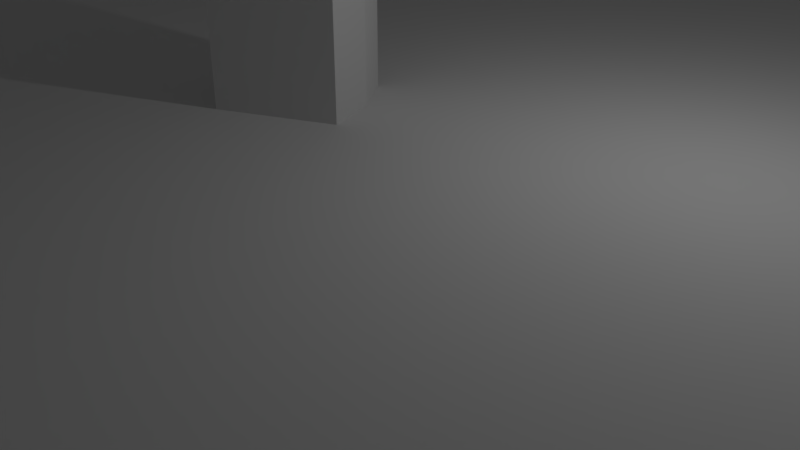 # Source: tile_temple.blend  (saved by Blender 2.78.0; exported with 4.5.12 LTS)
import bpy
from mathutils import Matrix  # noqa: F401  (used for matrix-valued properties, if any)

bpy.ops.wm.read_factory_settings(use_empty=True)
scene = bpy.context.scene
scene.name = 'Scene'

# ---- collections
col_collection_1 = bpy.data.collections.new('Collection 1'); scene.collection.children.link(col_collection_1)

# ---- materials (node trees are filled in below, after node groups)
mat_tile_top01_001 = bpy.data.materials.new('tile_top01.001')
mat_tile_top01_001.alpha_threshold = 0.0
mat_tile_top01_001.use_transparent_shadow = False
mat_tile_top01_001.diffuse_color = (0.8, 0.4416, 0.2409, 1.0)
mat_tile_top01_001.roughness = 0.5
mat_tile_top02_001 = bpy.data.materials.new('tile_top02.001')
mat_tile_top02_001.alpha_threshold = 0.0
mat_tile_top02_001.use_transparent_shadow = False
mat_tile_top02_001.diffuse_color = (0.3226, 0.8, 0.1815, 1.0)
mat_tile_top02_001.roughness = 0.5
mat_tile_top03_001 = bpy.data.materials.new('tile_top03.001')
mat_tile_top03_001.alpha_threshold = 0.0
mat_tile_top03_001.use_transparent_shadow = False
mat_tile_top03_001.diffuse_color = (0.04694, 0.7108, 0.8, 1.0)
mat_tile_top03_001.roughness = 0.5
mat_tile_top04_001 = bpy.data.materials.new('tile_top04.001')
mat_tile_top04_001.alpha_threshold = 0.0
mat_tile_top04_001.use_transparent_shadow = False
mat_tile_top04_001.roughness = 0.5
mat_tile_top05_001 = bpy.data.materials.new('tile_top05.001')
mat_tile_top05_001.alpha_threshold = 0.0
mat_tile_top05_001.use_transparent_shadow = False
mat_tile_top05_001.diffuse_color = (0.8, 0.7633, 0.04656, 1.0)
mat_tile_top05_001.roughness = 0.5
mat_tile_top06_001 = bpy.data.materials.new('tile_top06.001')
mat_tile_top06_001.alpha_threshold = 0.0
mat_tile_top06_001.use_transparent_shadow = False
mat_tile_top06_001.diffuse_color = (0.8, 0.1391, 0.07538, 1.0)
mat_tile_top06_001.roughness = 0.5

# ---- material node trees

# ---- world
world_world = bpy.data.worlds.new('World'); scene.world = world_world
world_world.color = (0.05088, 0.05088, 0.05088)
world_world.use_sun_shadow = False
world_world.sun_shadow_jitter_overblur = 0.0
world_world.cycles.sampling_method = 'MANUAL'

# ---- cameras
cam_camera = bpy.data.cameras.new('Camera')
cam_camera.clip_end = 100.0
cam_camera.lens = 35.0
cam_camera.sensor_width = 32.0
cam_camera.sensor_height = 18.0
cam_camera.ortho_scale = 7.314
cam_camera.dof.focus_distance = 0.0
cam_camera.dof.aperture_fstop = 128.0

# ---- lights
light_lamp = bpy.data.lights.new('Lamp', 'POINT')
light_lamp.transmission_factor = 0.0
light_lamp.cutoff_distance = 30.0
light_lamp.energy = 100.0
light_lamp.shadow_buffer_clip_start = 1.001
light_lamp.shadow_soft_size = 0.1
light_lamp.shadow_maximum_resolution = 0.006
light_lamp.use_absolute_resolution = True

# ---- meshes
me_object_002 = bpy.data.meshes.new('Object.002')
me_object_002.from_pydata([(0.0, -5.049e-05, -1150.0), (-1000.0, 2.524e-05, 575.0), (-1000.0, -2.524e-05, -575.0), (-1000.0, 200.0, -575.0), (0.0, 200.0, -1150.0), (1000.0, -2.524e-05, -575.0), (1000.0, 2.524e-05, 575.0), (1000.0, 200.0, 575.0), (0.0, 5.049e-05, 1150.0), (0.0, 200.0, 1150.0), (-1000.0, 200.0, 575.0), (1000.0, 200.0, -575.0), (0.0, 200.0, -8.704e-06)], [], [(3, 0, 2), (0, 3, 4), (4, 5, 0), (5, 7, 6), (7, 8, 6), (8, 7, 9), (9, 1, 8), (1, 9, 10), (3, 1, 10), (9, 12, 10), (7, 11, 12), (12, 11, 4), (7, 5, 11), (5, 4, 11), (1, 3, 2), (7, 12, 9), (12, 4, 3), (10, 12, 3)])
me_object_002.polygons.foreach_set('use_smooth', [True] * 18)
me_object_002.polygons.foreach_set('material_index', [4, 4, 5, 0, 1, 1, 2, 2, 3, 2, 0, 5, 0, 5, 3, 1, 4, 3])
_k = set([(0, 4), (1, 3), (1, 10), (2, 3), (3, 4), (3, 10), (4, 11), (5, 7), (5, 11), (6, 7), (7, 9), (7, 11), (8, 9), (9, 10)])
me_object_002.attributes.new('sharp_edge', 'BOOLEAN', 'EDGE').data.foreach_set('value', [ (min(e.vertices), max(e.vertices)) in _k for e in me_object_002.edges])
me_object_002.materials.append(mat_tile_top01_001)
me_object_002.materials.append(mat_tile_top02_001)
me_object_002.materials.append(mat_tile_top03_001)
me_object_002.materials.append(mat_tile_top04_001)
me_object_002.materials.append(mat_tile_top05_001)
me_object_002.materials.append(mat_tile_top06_001)
me_object_002.use_remesh_preserve_volume = False
me_object_002.use_remesh_preserve_attributes = False
me_object_002.use_mirror_vertex_groups = False
me_object_002.update()
me_object_002.normals_split_custom_set([tuple(v) for v in zip(*[iter([-0.4985, 0.0, -0.8669, -0.4985, 0.0, -0.8669, -0.4985, 0.0, -0.8669, -0.4985, 0.0, -0.8669, -0.4985, 0.0, -0.8669, -0.4985, 0.0, -0.8669, 0.4985, 0.0, -0.8669, 0.4985, 0.0, -0.8669, 0.4985, 0.0, -0.8669, 1.0, 0.0, 0.0, 1.0, 0.0, 0.0, 1.0, 0.0, 0.0, 0.4985, 0.0, 0.8669, 0.4985, 0.0, 0.8669, 0.4985, 0.0, 0.8669, 0.4985, 0.0, 0.8669, 0.4985, 0.0, 0.8669, 0.4985, 0.0, 0.8669, -0.4985, 0.0, 0.8669, -0.4985, 0.0, 0.8669, -0.4985, 0.0, 0.8669, -0.4985, 0.0, 0.8669, -0.4985, 0.0, 0.8669, -0.4985, 0.0, 0.8669, -1.0, 0.0, 0.0, -1.0, 0.0, 0.0, -1.0, 0.0, 0.0, 0.0, 1.0, -2.717e-08, 0.0, 1.0, -3.62e-08, 3.805e-09, 1.0, -4.08e-08, -3.805e-09, 1.0, -4.08e-08, 3.805e-09, 1.0, -4.08e-08, 0.0, 1.0, -3.62e-08, 0.0, 1.0, -3.62e-08, 3.805e-09, 1.0, -4.08e-08, 0.0, 1.0, -2.717e-08, 1.0, 0.0, 0.0, 1.0, 0.0, 0.0, 1.0, 0.0, 0.0, 0.4985, 0.0, -0.8669, 0.4985, 0.0, -0.8669, 0.4985, 0.0, -0.8669, -1.0, 0.0, 0.0, -1.0, 0.0, 0.0, -1.0, 0.0, 0.0, -3.805e-09, 1.0, -4.08e-08, 0.0, 1.0, -3.62e-08, 0.0, 1.0, -2.717e-08, 0.0, 1.0, -3.62e-08, 0.0, 1.0, -2.717e-08, -3.805e-09, 1.0, -4.08e-08, 3.805e-09, 1.0, -4.08e-08, 0.0, 1.0, -3.62e-08, -3.805e-09, 1.0, -4.08e-08])] * 3)])
me_object_1 = bpy.data.meshes.new('Object.1')
me_object_1.from_pydata([(0.0, 11.55, 0.0), (-10.0, 0.0, 0.0), (-10.0, 5.775, 0.0), (-5.001, -8.663, 0.0), (0.0, -11.55, 0.0), (10.0, -5.775, 0.0), (10.0, 5.775, 0.0), (-10.0, -5.775, 0.0), (-10.0, 5.775, 2.0), (0.0, 11.55, 2.0), (-5.001, 8.663, 2.0), (10.0, 5.775, 2.0), (5.001, 8.663, 2.0), (10.0, -5.775, 2.0), (10.0, 0.0, 2.0), (0.0, -11.55, 2.0), (5.001, -8.663, 2.0), (0.0, -11.55, 7.0), (-1.342, -10.77, 2.0), (-1.342, -10.77, 7.0), (-10.0, -5.028, 7.0), (-10.0, -5.775, 6.0), (-10.0, -5.775, 7.0), (-10.0, -5.028, 6.0), (-7.414, 3.884, 7.0), (-10.0, 5.775, 7.0), (-10.0, 4.225, 7.0), (-7.013, 5.381, 7.0), (-6.752, 3.61, 7.0), (-6.248, 5.065, 7.0), (-10.0, 4.225, 2.0), (-7.414, 3.884, 2.0), (-6.752, 3.61, 4.5), (-6.752, 3.61, 2.0), (-6.752, 3.61, 6.0), (-0.3433, -8.363, 7.0), (-0.3433, -8.363, 2.0), (1.154, -8.764, 2.0), (1.154, -8.764, 7.0), (1.262, -7.943, 2.0), (1.262, -7.943, 7.0), (1.262, -7.943, 6.0), (-7.013, 5.381, 2.0), (-9.356, -6.149, 7.0), (-9.356, -6.149, 6.0), (-10.0, -5.028, 2.0), (-10.0, -5.775, 2.0), (-10.0, 0.0, 2.0), (-6.248, 5.065, 2.0), (-0.2498, -7.653, 2.0), (-0.2498, -7.653, 7.0), (-0.2498, -7.653, 6.0), (-6.248, 5.065, 6.0), (-1.74, -0.2572, 7.0), (-1.093, -1.378, 7.0), (-0.002593, -5.775, 7.0), (0.0, 0.0, 7.0), (0.2885, -0.6964, 7.0), (0.5769, -1.393, 7.0), (1.154, -2.786, 7.0), (1.547, -5.775, 7.0), (-5.003, 2.885, 7.0), (-4.228, 4.228, 7.0), (-2.932, 1.296, 7.0), (-1.836, 2.392, 7.0), (-2.137, 0.2605, 7.0), (-0.9178, 1.196, 7.0), (-0.8428, -1.981, 7.0), (-0.4589, 0.598, 7.0), (-0.3433, -3.187, 7.0), (0.2885, -0.6964, 6.0), (-0.3433, -3.187, 6.0), (-1.093, -1.378, 6.0), (-0.002593, -5.775, 6.0), (1.154, -2.786, 6.0), (1.547, -5.775, 6.0), (-4.228, 4.228, 6.0), (-5.003, 2.885, 6.0), (-2.932, 1.296, 6.0), (0.0, 0.0, 1.6), (0.2885, -0.6964, 1.6), (-0.4589, 0.598, 1.6), (-0.4589, 0.598, 6.0), (-1.836, 2.392, 6.0), (-1.74, -0.2572, 6.0), (-1.342, -0.775, 1.6), (-1.74, -0.2572, 1.6), (-1.093, -1.378, 1.6), (-1.74, -0.2572, 2.0), (-1.093, -1.378, 2.0)], [], [(0, 1, 2), (1, 0, 3), (3, 0, 4), (4, 0, 5), (5, 0, 6), (3, 7, 1), (8, 0, 2), (0, 8, 9), (9, 8, 10), (9, 6, 0), (6, 9, 11), (11, 9, 12), (6, 13, 5), (13, 6, 14), (14, 6, 11), (13, 4, 5), (4, 13, 15), (15, 13, 16), (17, 18, 15), (18, 17, 19), (20, 21, 22), (21, 20, 23), (24, 25, 26), (25, 24, 27), (27, 24, 28), (27, 28, 29), (24, 30, 31), (30, 24, 26), (32, 31, 33), (31, 32, 24), (24, 32, 34), (24, 34, 28), (35, 18, 19), (18, 35, 36), (37, 17, 15), (17, 37, 38), (39, 38, 37), (38, 39, 40), (40, 39, 41), (25, 42, 8), (42, 25, 27), (43, 21, 44), (21, 43, 22), (16, 37, 15), (37, 16, 39), (18, 45, 46), (45, 18, 47), (47, 18, 31), (31, 18, 33), (33, 18, 48), (48, 18, 10), (10, 18, 9), (9, 18, 36), (9, 36, 49), (9, 49, 39), (9, 39, 12), (12, 39, 16), (12, 16, 13), (12, 13, 11), (11, 13, 14), (42, 10, 8), (10, 42, 48), (31, 30, 47), (15, 36, 18), (36, 15, 49), (49, 15, 39), (39, 15, 37), (50, 36, 35), (36, 50, 51), (36, 51, 49), (17, 35, 19), (35, 17, 50), (50, 17, 40), (40, 17, 38), (27, 48, 42), (48, 27, 52), (52, 27, 29), (48, 32, 33), (32, 48, 34), (34, 48, 52), (22, 53, 20), (53, 22, 43), (53, 43, 54), (40, 55, 50), (55, 40, 56), (56, 40, 57), (57, 40, 58), (58, 40, 59), (59, 40, 60), (61, 29, 28), (29, 61, 62), (62, 61, 63), (62, 63, 64), (64, 63, 65), (64, 65, 53), (64, 53, 66), (66, 53, 54), (66, 54, 67), (66, 67, 68), (68, 67, 69), (68, 69, 56), (56, 69, 55), (70, 71, 72), (71, 70, 73), (73, 41, 51), (41, 73, 70), (41, 70, 74), (41, 74, 75), (29, 76, 52), (76, 29, 62), (52, 28, 34), (28, 52, 29), (61, 34, 77), (34, 61, 28), (63, 77, 78), (77, 63, 61), (67, 71, 69), (71, 67, 72), (72, 67, 54), (69, 73, 55), (73, 69, 71), (55, 51, 50), (51, 55, 73), (40, 51, 41), (51, 40, 50), (75, 40, 41), (40, 75, 60), (74, 60, 75), (60, 74, 59), (79, 70, 80), (70, 79, 57), (57, 79, 56), (70, 59, 74), (59, 70, 58), (58, 70, 57), (81, 56, 79), (56, 81, 68), (68, 81, 82), (68, 82, 83), (68, 83, 66), (66, 83, 64), (62, 83, 76), (83, 62, 64), (41, 49, 39), (49, 41, 51), (65, 84, 53), (84, 65, 78), (78, 65, 63), (52, 77, 34), (77, 52, 76), (77, 76, 78), (78, 76, 83), (78, 83, 84), (84, 83, 82), (81, 85, 86), (85, 81, 87), (87, 81, 80), (80, 81, 79), (88, 81, 86), (81, 88, 82), (82, 88, 84), (70, 87, 80), (87, 70, 89), (89, 70, 72), (84, 89, 72), (89, 84, 88), (20, 84, 23), (84, 20, 53), (84, 21, 23), (21, 84, 44), (44, 84, 72), (54, 44, 72), (44, 54, 43), (15, 3, 4), (3, 15, 7), (7, 15, 46), (46, 15, 18), (25, 30, 26), (45, 7, 46), (7, 45, 1), (1, 45, 47), (1, 47, 30), (1, 30, 2), (2, 30, 25), (2, 25, 8)])
me_object_1.use_remesh_preserve_volume = False
me_object_1.use_remesh_preserve_attributes = False
me_object_1.use_mirror_vertex_groups = False
me_object_1.update()
me_cube = bpy.data.meshes.new('Cube')
me_cube.from_pydata([(0.1051, -0.899, -0.8511), (-0.036, -0.8175, -0.8511), (-0.9466, -0.2132, -0.8511), (-0.9466, -0.2918, -0.8511), (-0.6744, 0.7238, -0.8511), (-0.9466, 0.9226, -0.8511), (-0.9466, 0.7597, -0.8511), (-0.6323, 0.8813, -0.8511), (-0.6048, 0.695, -0.8511), (-0.5518, 0.8479, -0.8511), (0.06904, -0.5639, -0.8511), (0.2265, -0.6061, -0.8511), (0.2378, -0.5198, -0.8511), (-0.8785, -0.3311, -0.8511), (0.07888, -0.4892, -0.8511), (-0.07777, 0.2884, -0.8511), (-0.009735, 0.1705, -0.8511), (0.1049, -0.2918, -0.8511), (0.1051, 0.3154, -0.8511), (0.1355, 0.2422, -0.8511), (0.1658, 0.169, -0.8511), (0.2265, 0.02254, -0.8511), (0.2678, -0.2918, -0.8511), (-0.4209, 0.6188, -0.8511), (-0.3394, 0.7599, -0.8511), (-0.2031, 0.4517, -0.8511), (-0.08785, 0.5669, -0.8511), (-0.1195, 0.3428, -0.8511), (0.008648, 0.4412, -0.8511), (0.01652, 0.1072, -0.8511), (0.0569, 0.3783, -0.8511), (0.06904, -0.01964, -0.8511), (0.2389, -0.07176, -1.0), (0.2265, 0.02254, -1.0), (0.2678, -0.2918, -1.0), (0.2588, -0.3602, -1.0), (0.2281, -0.594, -1.0), (0.2378, -0.5198, -1.0), (0.2265, -0.6061, -1.0), (0.2378, -0.5198, -1.0), (0.1266, -0.4984, -1.0), (0.07888, -0.4892, -1.0), (0.1628, 0.1763, -1.0), (0.1446, 0.2202, -1.0), (0.1221, -0.858, -1.0), (0.1051, -0.899, -1.0), (0.09412, -0.2101, -1.0), (0.1049, -0.2918, -1.0), (0.06904, -0.01964, -1.0), (0.08668, -0.43, -1.0), (0.08538, -0.8876, -1.0), (-0.036, -0.8175, -1.0), (0.05329, 0.0184, -1.0), (0.0775, -0.4997, -1.0), (0.06904, -0.5639, -1.0), (0.05434, -0.5994, -1.0), (-0.001857, 0.1515, -1.0), (-0.009735, 0.1705, -1.0), (-0.9262, -0.3036, -1.0), (-0.9466, -0.2918, -1.0), (-0.6179, -0.1806, -1.0), (-0.8785, -0.3311, -1.0), (-0.9466, -0.2682, -1.0), (-0.9466, -0.2132, -1.0), (-0.7125, 0.7289, -1.0), (-0.6744, 0.7238, -1.0), (-0.9466, 0.7597, -1.0), (-0.6549, 0.7158, -1.0), (-0.6257, 0.7037, -1.0), (-0.6048, 0.695, -1.0), (-0.5496, 0.6721, -1.0), (-0.4209, 0.6188, -1.0), (-0.3555, 0.5687, -1.0), (-0.2031, 0.4517, -1.0), (-0.0589, 0.5292, -1.0), (-0.08785, 0.5669, -1.0), (-0.04443, 0.5104, -1.0), (0.0569, 0.3783, -1.0), (-0.178, 0.419, -1.0), (-0.0903, 0.3047, -1.0), (0.0569, 0.3783, -1.0), (0.09889, 0.3236, -1.0), (0.1051, 0.3154, -1.0), (-0.07777, 0.2884, -1.0), (0.1315, 0.2517, -1.0), (0.1355, 0.2422, -1.0), (-0.3384, 0.1379, -1.0), (-0.4031, 0.7863, -1.0), (-0.3394, 0.7599, -1.0), (-0.5518, 0.8479, -1.0), (-0.5677, 0.8021, -1.0), (-0.1633, 0.6248, -1.0), (-0.621, 0.8766, -1.0), (-0.6323, 0.8813, -1.0), (-0.576, 0.8579, -1.0), (-0.9466, 0.9226, -1.0), (-0.9026, 0.9168, -1.0), (-0.9466, 0.8998, -1.0), (-0.9466, 0.9226, -1.0)], [], [(0, 50, 45), (2, 62, 59, 3), (4, 5, 6), (5, 4, 7), (7, 4, 8), (7, 8, 9), (4, 64, 65), (4, 67, 68), (4, 68, 69, 8), (10, 55, 51, 1), (0, 44, 38, 11), (11, 36, 37, 12), (12, 37, 39), (5, 96, 95), (13, 58, 61), (14, 53, 54, 10), (0, 10, 1), (10, 0, 14), (14, 0, 12), (12, 0, 11), (7, 92, 93), (3, 15, 2), (15, 3, 13), (15, 13, 16), (12, 17, 14), (17, 12, 18), (18, 12, 19), (19, 12, 20), (20, 12, 21), (21, 12, 22), (23, 9, 8), (9, 23, 24), (24, 23, 25), (24, 25, 26), (26, 25, 27), (26, 27, 15), (26, 15, 28), (28, 15, 16), (28, 16, 29), (28, 29, 30), (30, 29, 31), (30, 31, 18), (18, 31, 17), (9, 87, 89), (8, 90, 89, 9), (23, 70, 71), (25, 72, 73), (29, 52, 48, 31), (31, 46, 47, 17), (17, 49, 41, 14), (12, 40, 39), (12, 35, 34, 22), (22, 32, 33, 21), (19, 84, 82, 18), (21, 42, 43, 20), (20, 43, 85, 19), (18, 81, 80, 30), (30, 80, 77), (30, 77, 76), (30, 76, 74, 28), (28, 74, 75, 26), (24, 91, 88), (27, 79, 83, 15), (2, 86, 63), (16, 60, 57), (5, 97, 66, 6), (93, 96, 5, 7), (34, 35, 39, 40, 41, 49, 47, 46, 48, 52, 56, 57, 60, 61, 58, 59, 62, 63, 86, 83, 79, 78, 73, 72, 71, 70, 69, 90, 89, 87, 88, 91, 75, 74, 76, 77, 80, 81, 82, 84, 85, 43, 42, 33, 32), (57, 56, 29, 16), (66, 64, 4, 6), (33, 42, 21), (47, 49, 17), (98, 97, 5), (65, 67, 4), (94, 92, 7), (56, 52, 29), (45, 44, 0), (82, 81, 18), (78, 79, 27), (71, 72, 25, 23), (51, 50, 0, 1), (39, 35, 12), (38, 36, 11), (88, 87, 9, 24), (69, 70, 23, 8), (41, 53, 14), (34, 32, 22), (63, 62, 2), (61, 60, 16, 13), (85, 84, 19), (48, 46, 31), (75, 91, 24, 26), (54, 55, 10), (95, 98, 5), (89, 94, 7, 9), (73, 78, 27, 25), (41, 40, 12, 14), (83, 86, 2, 15), (69, 90, 8), (59, 58, 13, 3)])
me_cube.use_remesh_preserve_volume = False
me_cube.use_remesh_preserve_attributes = False
me_cube.use_mirror_vertex_groups = False
me_cube.update()

# ---- objects
ob_tile_temple = bpy.data.objects.new('tile_temple', me_object_002)
ob_tile_temple_old = bpy.data.objects.new('tile_temple_old', me_object_1)
ob_temple = bpy.data.objects.new('temple', me_cube)
ob_lamp = bpy.data.objects.new('Lamp', light_lamp)
ob_camera = bpy.data.objects.new('Camera', cam_camera)

# ---- transforms, parenting, visibility, modifiers, constraints
ob_tile_temple.location = (21.0, 0.0, 0.0)
ob_tile_temple.rotation_euler = (1.571, -0.0, 0.0)
ob_tile_temple.scale = (0.01, 0.01, 0.01)
ob_tile_temple.color = (0.8, 0.8, 0.8, 1.0)
ob_tile_temple.lineart.crease_threshold = 0.0
ob_tile_temple_old.location = (0.0, 0.0, 0.0)
ob_tile_temple_old.lineart.crease_threshold = 0.0
ob_temple.location = (-1.0, -18.0, 11.0)
ob_temple.scale = (9.511, 9.511, 4.7)
ob_temple.lineart.crease_threshold = 0.0
ob_lamp.location = (4.076, 1.005, 5.904)
ob_lamp.rotation_euler = (0.6503, 0.05522, 1.866)
ob_lamp.lock_rotations_4d = False
ob_lamp.empty_display_type = 'ARROWS'
ob_lamp.color = (0.0, 0.0, 0.0, 0.0)
ob_lamp.lineart.crease_threshold = 0.0
ob_camera.location = (7.481, -6.508, 5.344)
ob_camera.rotation_euler = (1.109, 0.0, 0.8149)
ob_camera.lock_rotations_4d = False
ob_camera.empty_display_type = 'ARROWS'
ob_camera.color = (0.0, 0.0, 0.0, 0.0)
ob_camera.display_type = 'WIRE'
ob_camera.lineart.crease_threshold = 0.0

# ---- collection membership
col_collection_1.objects.link(ob_tile_temple)
col_collection_1.objects.link(ob_tile_temple_old)
col_collection_1.objects.link(ob_temple)
col_collection_1.objects.link(ob_lamp)
col_collection_1.objects.link(ob_camera)

# ---- scene / render settings (as saved in the file)
scene.camera = ob_camera
scene.frame_start = 1; scene.frame_end = 250; scene.frame_set(1)
scene.render.engine = 'BLENDER_EEVEE_NEXT'
scene.render.resolution_percentage = 50
scene.render.dither_intensity = 0.0
scene.cycles.use_denoising = False
scene.cycles.samples = 128
scene.cycles.sampling_pattern = 'TABULATED_SOBOL'
scene.cycles.light_sampling_threshold = 0.0
scene.cycles.use_adaptive_sampling = False
scene.cycles.use_light_tree = False
scene.cycles.blur_glossy = 0.0
scene.cycles.sample_clamp_indirect = 0.0
scene.view_settings.view_transform = 'Standard'
bpy.context.view_layer.update()
